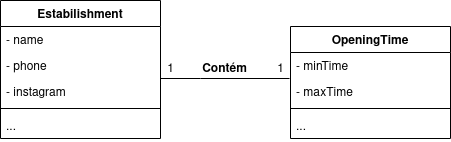

The diagram above was exported from draw.io. Its source (the exported page's mxGraphModel, read from the mxfile embedded in the PNG):
<mxGraphModel dx="862" dy="519" grid="1" gridSize="10" guides="1" tooltips="1" connect="1" arrows="1" fold="1" page="1" pageScale="1" pageWidth="827" pageHeight="1169" math="0" shadow="0">
  <root>
    <mxCell id="WIyWlLk6GJQsqaUBKTNV-0" />
    <mxCell id="WIyWlLk6GJQsqaUBKTNV-1" parent="WIyWlLk6GJQsqaUBKTNV-0" />
    <mxCell id="xO3OvHr9pPJAfzaa4l1o-56" value="Estabilishment" style="swimlane;fontStyle=1;align=center;verticalAlign=top;childLayout=stackLayout;horizontal=1;startSize=26;horizontalStack=0;resizeParent=1;resizeParentMax=0;resizeLast=0;collapsible=1;marginBottom=0;" vertex="1" parent="WIyWlLk6GJQsqaUBKTNV-1">
      <mxGeometry x="70" y="320" width="160" height="138" as="geometry" />
    </mxCell>
    <mxCell id="xO3OvHr9pPJAfzaa4l1o-57" value="- name" style="text;strokeColor=none;fillColor=none;align=left;verticalAlign=top;spacingLeft=4;spacingRight=4;overflow=hidden;rotatable=0;points=[[0,0.5],[1,0.5]];portConstraint=eastwest;" vertex="1" parent="xO3OvHr9pPJAfzaa4l1o-56">
      <mxGeometry y="26" width="160" height="26" as="geometry" />
    </mxCell>
    <mxCell id="xO3OvHr9pPJAfzaa4l1o-77" value="- phone" style="text;strokeColor=none;fillColor=none;align=left;verticalAlign=top;spacingLeft=4;spacingRight=4;overflow=hidden;rotatable=0;points=[[0,0.5],[1,0.5]];portConstraint=eastwest;" vertex="1" parent="xO3OvHr9pPJAfzaa4l1o-56">
      <mxGeometry y="52" width="160" height="26" as="geometry" />
    </mxCell>
    <mxCell id="xO3OvHr9pPJAfzaa4l1o-78" value="- instagram" style="text;strokeColor=none;fillColor=none;align=left;verticalAlign=top;spacingLeft=4;spacingRight=4;overflow=hidden;rotatable=0;points=[[0,0.5],[1,0.5]];portConstraint=eastwest;" vertex="1" parent="xO3OvHr9pPJAfzaa4l1o-56">
      <mxGeometry y="78" width="160" height="26" as="geometry" />
    </mxCell>
    <mxCell id="xO3OvHr9pPJAfzaa4l1o-58" value="" style="line;strokeWidth=1;fillColor=none;align=left;verticalAlign=middle;spacingTop=-1;spacingLeft=3;spacingRight=3;rotatable=0;labelPosition=right;points=[];portConstraint=eastwest;" vertex="1" parent="xO3OvHr9pPJAfzaa4l1o-56">
      <mxGeometry y="104" width="160" height="8" as="geometry" />
    </mxCell>
    <mxCell id="xO3OvHr9pPJAfzaa4l1o-59" value="..." style="text;strokeColor=none;fillColor=none;align=left;verticalAlign=top;spacingLeft=4;spacingRight=4;overflow=hidden;rotatable=0;points=[[0,0.5],[1,0.5]];portConstraint=eastwest;" vertex="1" parent="xO3OvHr9pPJAfzaa4l1o-56">
      <mxGeometry y="112" width="160" height="26" as="geometry" />
    </mxCell>
    <mxCell id="xO3OvHr9pPJAfzaa4l1o-94" value="OpeningTime" style="swimlane;fontStyle=1;align=center;verticalAlign=top;childLayout=stackLayout;horizontal=1;startSize=26;horizontalStack=0;resizeParent=1;resizeParentMax=0;resizeLast=0;collapsible=1;marginBottom=0;" vertex="1" parent="WIyWlLk6GJQsqaUBKTNV-1">
      <mxGeometry x="360" y="346" width="160" height="112" as="geometry" />
    </mxCell>
    <mxCell id="xO3OvHr9pPJAfzaa4l1o-95" value="- minTime" style="text;strokeColor=none;fillColor=none;align=left;verticalAlign=top;spacingLeft=4;spacingRight=4;overflow=hidden;rotatable=0;points=[[0,0.5],[1,0.5]];portConstraint=eastwest;" vertex="1" parent="xO3OvHr9pPJAfzaa4l1o-94">
      <mxGeometry y="26" width="160" height="26" as="geometry" />
    </mxCell>
    <mxCell id="xO3OvHr9pPJAfzaa4l1o-96" value="- maxTime" style="text;strokeColor=none;fillColor=none;align=left;verticalAlign=top;spacingLeft=4;spacingRight=4;overflow=hidden;rotatable=0;points=[[0,0.5],[1,0.5]];portConstraint=eastwest;" vertex="1" parent="xO3OvHr9pPJAfzaa4l1o-94">
      <mxGeometry y="52" width="160" height="26" as="geometry" />
    </mxCell>
    <mxCell id="xO3OvHr9pPJAfzaa4l1o-98" value="" style="line;strokeWidth=1;fillColor=none;align=left;verticalAlign=middle;spacingTop=-1;spacingLeft=3;spacingRight=3;rotatable=0;labelPosition=right;points=[];portConstraint=eastwest;" vertex="1" parent="xO3OvHr9pPJAfzaa4l1o-94">
      <mxGeometry y="78" width="160" height="8" as="geometry" />
    </mxCell>
    <mxCell id="xO3OvHr9pPJAfzaa4l1o-99" value="..." style="text;strokeColor=none;fillColor=none;align=left;verticalAlign=top;spacingLeft=4;spacingRight=4;overflow=hidden;rotatable=0;points=[[0,0.5],[1,0.5]];portConstraint=eastwest;" vertex="1" parent="xO3OvHr9pPJAfzaa4l1o-94">
      <mxGeometry y="86" width="160" height="26" as="geometry" />
    </mxCell>
    <mxCell id="xO3OvHr9pPJAfzaa4l1o-100" style="edgeStyle=orthogonalEdgeStyle;rounded=0;orthogonalLoop=1;jettySize=auto;html=1;entryX=-0.006;entryY=-0.115;entryDx=0;entryDy=0;entryPerimeter=0;endArrow=none;endFill=0;" edge="1" parent="WIyWlLk6GJQsqaUBKTNV-1">
      <mxGeometry relative="1" as="geometry">
        <Array as="points">
          <mxPoint x="270" y="398" />
          <mxPoint x="270" y="398" />
        </Array>
        <mxPoint x="230" y="398" as="sourcePoint" />
        <mxPoint x="359.03999999999996" y="398.01" as="targetPoint" />
      </mxGeometry>
    </mxCell>
    <mxCell id="xO3OvHr9pPJAfzaa4l1o-101" value="1" style="text;html=1;align=center;verticalAlign=middle;resizable=0;points=[];autosize=1;" vertex="1" parent="WIyWlLk6GJQsqaUBKTNV-1">
      <mxGeometry x="230" y="379" width="20" height="20" as="geometry" />
    </mxCell>
    <mxCell id="xO3OvHr9pPJAfzaa4l1o-102" value="1" style="text;html=1;align=center;verticalAlign=middle;resizable=0;points=[];autosize=1;" vertex="1" parent="WIyWlLk6GJQsqaUBKTNV-1">
      <mxGeometry x="340" y="379" width="20" height="20" as="geometry" />
    </mxCell>
    <mxCell id="xO3OvHr9pPJAfzaa4l1o-103" value="Contém" style="text;html=1;align=center;verticalAlign=middle;resizable=0;points=[];autosize=1;fontStyle=1" vertex="1" parent="WIyWlLk6GJQsqaUBKTNV-1">
      <mxGeometry x="263.5" y="379" width="60" height="20" as="geometry" />
    </mxCell>
  </root>
</mxGraphModel>